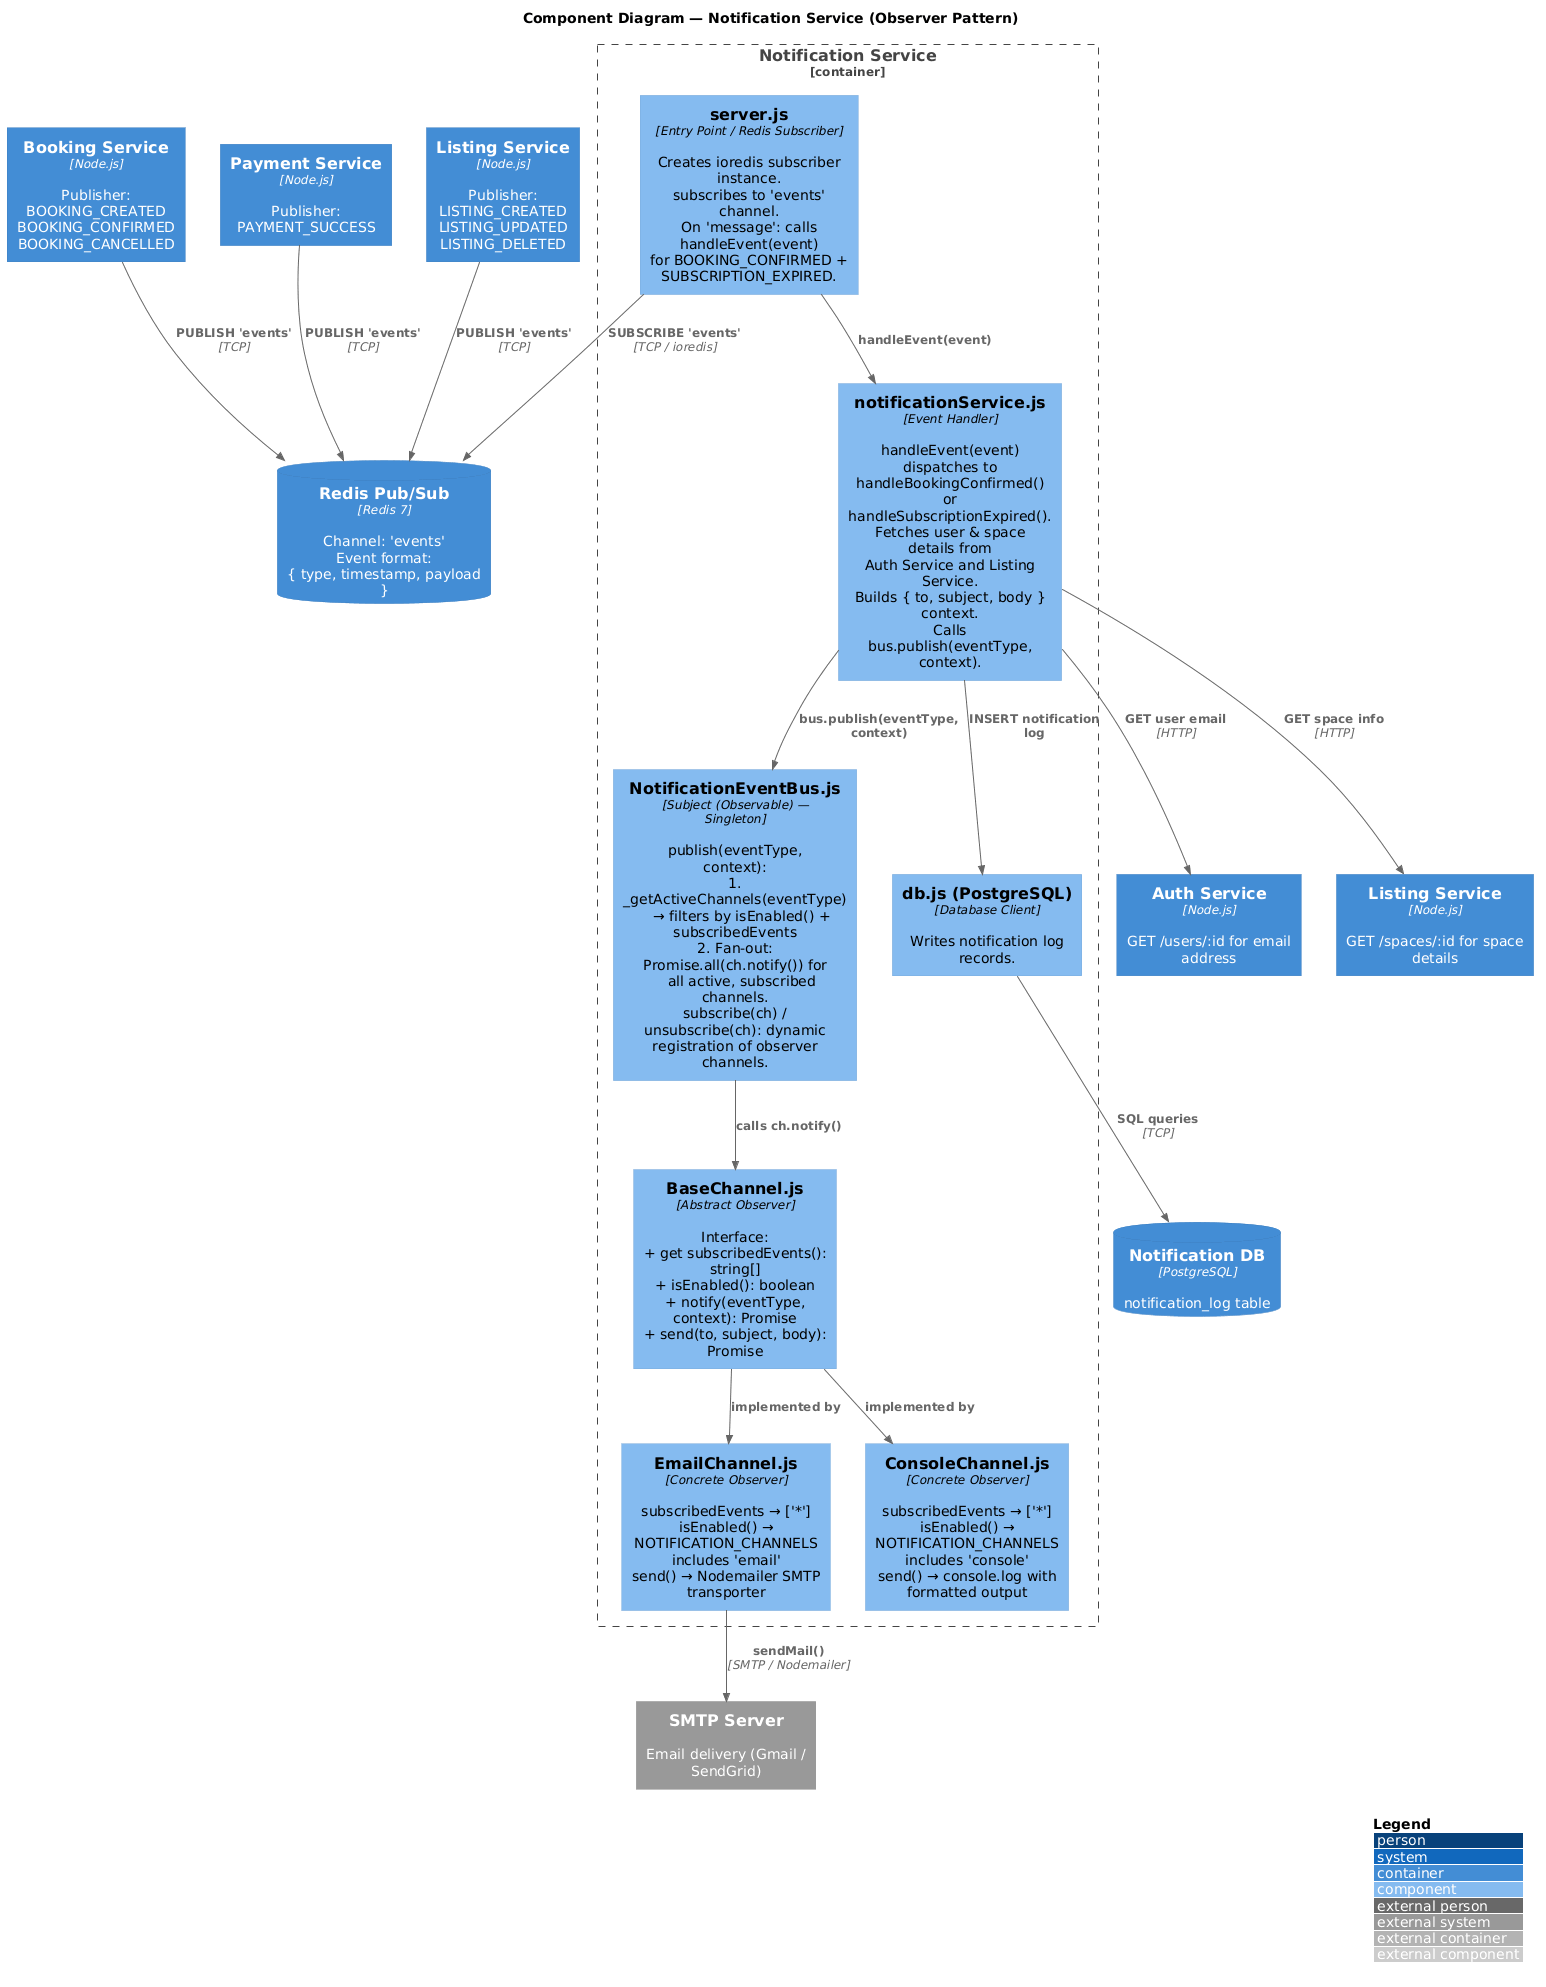

The diagram above was rendered by PlantUML. Its source (embedded in the PNG):
@startuml
!include https://raw.githubusercontent.com/plantuml-stdlib/C4-PlantUML/master/C4_Component.puml

LAYOUT_WITH_LEGEND()

title Component Diagram — Notification Service (Observer Pattern)

' ── External publishers ───────────────────────────────────────────────────────
Container(booking_svc, "Booking Service", "Node.js", "Publisher:\nBOOKING_CREATED\nBOOKING_CONFIRMED\nBOOKING_CANCELLED")
Container(payment_svc, "Payment Service", "Node.js", "Publisher:\nPAYMENT_SUCCESS")
Container(listing_svc, "Listing Service", "Node.js", "Publisher:\nLISTING_CREATED\nLISTING_UPDATED\nLISTING_DELETED")

ContainerDb(redis, "Redis Pub/Sub", "Redis 7", "Channel: 'events'\nEvent format:\n{ type, timestamp, payload }")

Container_Boundary(notif, "Notification Service") {

  Component(server, "server.js", "Entry Point / Redis Subscriber", "Creates ioredis subscriber instance.\nsubscribes to 'events' channel.\nOn 'message': calls handleEvent(event)\nfor BOOKING_CONFIRMED + SUBSCRIPTION_EXPIRED.")

  Component(handler, "notificationService.js", "Event Handler", "handleEvent(event) dispatches to\nhandleBookingConfirmed() or handleSubscriptionExpired().\nFetches user & space details from\nAuth Service and Listing Service.\nBuilds { to, subject, body } context.\nCalls bus.publish(eventType, context).")

  Component(bus, "NotificationEventBus.js", "Subject (Observable) — Singleton", "publish(eventType, context):\n1. _getActiveChannels(eventType)\n   → filters by isEnabled() + subscribedEvents\n2. Fan-out: Promise.all(ch.notify()) for\n   all active, subscribed channels.\nsubscribe(ch) / unsubscribe(ch): dynamic\nregistration of observer channels.")

  Component(base_ch, "BaseChannel.js", "Abstract Observer", "Interface:\n+ get subscribedEvents(): string[]\n+ isEnabled(): boolean\n+ notify(eventType, context): Promise\n+ send(to, subject, body): Promise")

  Component(email_ch, "EmailChannel.js", "Concrete Observer", "subscribedEvents → ['*']\nisEnabled() → NOTIFICATION_CHANNELS includes 'email'\nsend() → Nodemailer SMTP transporter")

  Component(console_ch, "ConsoleChannel.js", "Concrete Observer", "subscribedEvents → ['*']\nisEnabled() → NOTIFICATION_CHANNELS includes 'console'\nsend() → console.log with formatted output")

  Component(db, "db.js (PostgreSQL)", "Database Client", "Writes notification log records.")
}

System_Ext(smtp_ext, "SMTP Server", "Email delivery (Gmail / SendGrid)")
ContainerDb(postgres, "Notification DB", "PostgreSQL", "notification_log table")
Container(auth_svc, "Auth Service", "Node.js", "GET /users/:id for email address")
Container(listing_svc2, "Listing Service", "Node.js", "GET /spaces/:id for space details")

' ── Event flow ────────────────────────────────────────────────────────────────
Rel(booking_svc, redis, "PUBLISH 'events'", "TCP")
Rel(payment_svc, redis, "PUBLISH 'events'", "TCP")
Rel(listing_svc, redis, "PUBLISH 'events'", "TCP")

Rel(server, redis, "SUBSCRIBE 'events'", "TCP / ioredis")
Rel(server, handler, "handleEvent(event)")

Rel(handler, auth_svc, "GET user email", "HTTP")
Rel(handler, listing_svc2, "GET space info", "HTTP")
Rel(handler, bus, "bus.publish(eventType, context)")

Rel(bus, base_ch, "calls ch.notify()")
Rel(base_ch, email_ch, "implemented by")
Rel(base_ch, console_ch, "implemented by")

Rel(email_ch, smtp_ext, "sendMail()", "SMTP / Nodemailer")
Rel(handler, db, "INSERT notification log")
Rel(db, postgres, "SQL queries", "TCP")
@enduml